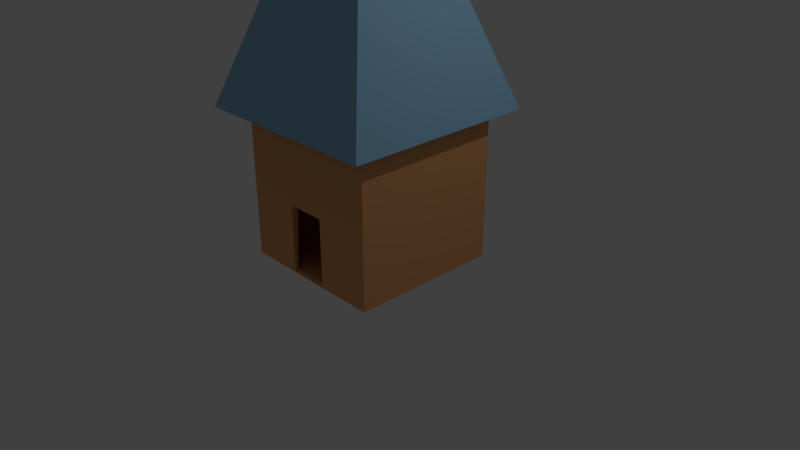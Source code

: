# Source: cabin.blend  (saved by Blender 2.79.0; exported with 4.5.12 LTS)
import bpy
from mathutils import Matrix  # noqa: F401  (used for matrix-valued properties, if any)

bpy.ops.wm.read_factory_settings(use_empty=True)
scene = bpy.context.scene
scene.name = 'Scene'

# ---- collections
col_collection_1 = bpy.data.collections.new('Collection 1'); scene.collection.children.link(col_collection_1)

# ---- materials (node trees are filled in below, after node groups)
mat_material = bpy.data.materials.new('Material')
mat_material.alpha_threshold = 0.0
mat_material.roughness = 0.5
mat_material_001 = bpy.data.materials.new('Material.001')
mat_material_001.alpha_threshold = 0.0
mat_material_001.roughness = 0.5

# ---- material node trees
mat_material.use_nodes = True; mat_material.node_tree.nodes.clear()
_N = mat_material.node_tree.nodes; _L = mat_material.node_tree.links
n0 = _N.new('ShaderNodeOutputMaterial'); n0.name = 'Material Output'; n0.location = (300, 300)
n1 = _N.new('ShaderNodeBsdfDiffuse'); n1.name = 'Diffuse BSDF'; n1.location = (10, 300)
n1.inputs[0].default_value = (0.3039, 0.563, 0.8, 1.0)
_L.new(n1.outputs[0], n0.inputs[0])
n0.is_active_output = True
mat_material_001.use_nodes = True; mat_material_001.node_tree.nodes.clear()
_N = mat_material_001.node_tree.nodes; _L = mat_material_001.node_tree.links
n0 = _N.new('ShaderNodeOutputMaterial'); n0.name = 'Material Output'; n0.location = (300, 300)
n1 = _N.new('ShaderNodeBsdfDiffuse'); n1.name = 'Diffuse BSDF'; n1.location = (10, 300)
n1.inputs[0].default_value = (0.8, 0.3755, 0.1554, 1.0)
_L.new(n1.outputs[0], n0.inputs[0])
n0.is_active_output = True

# ---- world
world_world = bpy.data.worlds.new('World'); scene.world = world_world
world_world.color = (0.05088, 0.05088, 0.05088)
world_world.use_sun_shadow = False
world_world.sun_shadow_jitter_overblur = 0.0
world_world.cycles.sampling_method = 'MANUAL'

# ---- cameras
cam_camera = bpy.data.cameras.new('Camera')
cam_camera.clip_end = 100.0
cam_camera.lens = 35.0
cam_camera.sensor_width = 32.0
cam_camera.sensor_height = 18.0
cam_camera.ortho_scale = 7.314
cam_camera.dof.focus_distance = 0.0

# ---- lights
light_lamp = bpy.data.lights.new('Lamp', 'POINT')
light_lamp.transmission_factor = 0.0
light_lamp.cutoff_distance = 30.0
light_lamp.energy = 100.0
light_lamp.shadow_buffer_clip_start = 1.001
light_lamp.shadow_soft_size = 0.1
light_lamp.shadow_maximum_resolution = 0.006
light_lamp.use_absolute_resolution = True

# ---- meshes
me_cone_001 = bpy.data.meshes.new('Cone.001')
me_cone_001.from_pydata([(0.0, 1.0, -1.0), (1.0, -4.371e-08, -1.0), (-8.742e-08, -1.0, -1.0), (-1.0, 1.192e-08, -1.0), (0.0, 0.0, 1.0)], [], [(0, 4, 1), (1, 4, 2), (2, 4, 3), (3, 4, 0), (0, 1, 2, 3)])
_uv = me_cone_001.uv_layers.new(name='UVMap')
_uv.uv.foreach_set('vector', [0.0, 0.0, 1.0, 0.0, 1.0, 1.0, 0.0, 0.0, 1.0, 0.0, 1.0, 1.0, 0.0, 0.0, 1.0, 0.0, 1.0, 1.0, 0.0, 0.0, 1.0, 0.0, 1.0, 1.0, 0.0, 0.0, 1.0, 0.0, 1.0, 1.0, 0.0, 1.0])
me_cone_001.materials.append(mat_material)
me_cone_001.use_remesh_preserve_volume = False
me_cone_001.use_remesh_preserve_attributes = False
me_cone_001.use_mirror_vertex_groups = False
me_cone_001.update()
me_cube = bpy.data.meshes.new('Cube')
me_cube.from_pydata([(-1.0, -1.0, -1.0), (-1.0, -1.0, 1.0), (-1.0, 1.0, -1.0), (-1.0, 1.0, 1.0), (1.0, -1.0, -1.0), (1.0, -1.0, 1.0), (1.0, 1.0, -1.0), (1.0, 1.0, 1.0), (-1.0, -1.0, -0.3077), (-1.0, 1.0, -0.3077), (1.0, 1.0, -0.3077), (1.0, -1.0, -0.3077), (-0.2816, 1.0, -1.0), (-0.2816, 1.0, 1.0), (-0.2816, -1.0, -1.0), (-0.2816, -1.0, 1.0), (-0.2816, -1.0, -0.0903), (-0.2816, 1.0, -0.3077), (0.3592, 1.0, 1.0), (0.2421, -1.0, -1.0), (0.3592, 1.0, -0.3077), (0.3592, 1.0, -1.0), (0.3592, -1.0, 1.0), (0.2421, -1.0, -0.0903), (-0.9452, -0.9452, -0.9452), (-0.9452, -0.9452, 0.9452), (-0.9452, 0.9452, -0.9452), (-0.9452, 0.9452, 0.9452), (0.9452, -0.9452, -0.9452), (0.9452, -0.9452, 0.9452), (0.9452, 0.9452, -0.9452), (0.9452, 0.9452, 0.9452), (-0.9328, -0.9328, -0.3077), (-0.9328, 0.9328, -0.3077), (0.9328, 0.9328, -0.3077), (0.9328, -0.9328, -0.3077), (-0.2816, 0.9328, -0.9328), (-0.2816, 0.9328, 0.9328), (-0.2816, -0.9575, -0.9751), (-0.2816, -0.9328, 0.9328), (-0.2816, -0.905, -0.0903), (-0.2816, 0.905, -0.3077), (0.3592, 0.9328, 0.9328), (0.2421, -0.9575, -0.9751), (0.3592, 0.905, -0.3077), (0.3592, 0.9328, -0.9328), (0.3592, -0.9328, 0.9328), (0.2421, -0.905, -0.0903)], [], [(8, 1, 3, 9), (20, 18, 7, 10), (10, 7, 5, 11), (16, 15, 1, 8), (21, 6, 4, 19), (13, 3, 1, 15), (14, 16, 8, 0), (6, 10, 11, 4), (21, 20, 10, 6), (0, 8, 9, 2), (2, 9, 17, 12), (18, 13, 15, 22), (2, 12, 14, 0), (23, 22, 15, 16), (9, 3, 13, 17), (11, 5, 22, 23), (7, 18, 22, 5), (4, 11, 23, 19), (12, 17, 20, 21), (12, 21, 19, 14), (17, 13, 18, 20), (32, 33, 27, 25), (44, 34, 31, 42), (34, 35, 29, 31), (40, 32, 25, 39), (45, 43, 28, 30), (37, 39, 25, 27), (38, 24, 32, 40), (30, 28, 35, 34), (45, 30, 34, 44), (24, 26, 33, 32), (26, 36, 41, 33), (42, 46, 39, 37), (26, 24, 38, 36), (47, 40, 39, 46), (33, 41, 37, 27), (35, 47, 46, 29), (31, 29, 46, 42), (28, 43, 47, 35), (36, 45, 44, 41), (36, 38, 43, 45), (41, 44, 42, 37), (23, 16, 40, 47), (16, 14, 38, 40), (14, 19, 43, 38), (19, 23, 47, 43)])
_uv = me_cube.uv_layers.new(name='UVMap')
_uv.uv.foreach_set('vector', [0.0, 0.0, 1.0, 0.0, 1.0, 1.0, 0.0, 1.0, 0.0, 0.0, 1.0, 0.0, 1.0, 1.0, 0.0, 1.0, 0.0, 0.0, 1.0, 0.0, 1.0, 1.0, 0.0, 1.0, 0.0, 0.0, 1.0, 0.0, 1.0, 1.0, 0.0, 1.0, 0.0, 0.0, 1.0, 0.0, 1.0, 1.0, 0.0, 1.0, 0.0, 0.0, 1.0, 0.0, 1.0, 1.0, 0.0, 1.0, 0.0, 0.0, 1.0, 0.0, 1.0, 1.0, 0.0, 1.0, 0.0, 0.0, 1.0, 0.0, 1.0, 1.0, 0.0, 1.0, 0.0, 0.0, 1.0, 0.0, 1.0, 1.0, 0.0, 1.0, 0.0, 0.0, 1.0, 0.0, 1.0, 1.0, 0.0, 1.0, 0.0, 0.0, 1.0, 0.0, 1.0, 1.0, 0.0, 1.0, 0.0, 0.0, 1.0, 0.0, 1.0, 1.0, 0.0, 1.0, 0.0, 0.0, 1.0, 0.0, 1.0, 1.0, 0.0, 1.0, 0.0, 0.0, 1.0, 0.0, 1.0, 1.0, 0.0, 1.0, 0.0, 0.0, 1.0, 0.0, 1.0, 1.0, 0.0, 1.0, 0.0, 0.0, 1.0, 0.0, 1.0, 1.0, 0.0, 1.0, 0.0, 0.0, 1.0, 0.0, 1.0, 1.0, 0.0, 1.0, 0.0, 0.0, 1.0, 0.0, 1.0, 1.0, 0.0, 1.0, 0.0, 0.0, 1.0, 0.0, 1.0, 1.0, 0.0, 1.0, 0.0, 0.0, 1.0, 0.0, 1.0, 1.0, 0.0, 1.0, 0.0, 0.0, 1.0, 0.0, 1.0, 1.0, 0.0, 1.0, 0.0, 0.0, 1.0, 0.0, 1.0, 1.0, 0.0, 1.0, 0.0, 0.0, 1.0, 0.0, 1.0, 1.0, 0.0, 1.0, 0.0, 0.0, 1.0, 0.0, 1.0, 1.0, 0.0, 1.0, 0.0, 0.0, 1.0, 0.0, 1.0, 1.0, 0.0, 1.0, 0.0, 0.0, 1.0, 0.0, 1.0, 1.0, 0.0, 1.0, 0.0, 0.0, 1.0, 0.0, 1.0, 1.0, 0.0, 1.0, 0.0, 0.0, 1.0, 0.0, 1.0, 1.0, 0.0, 1.0, 0.0, 0.0, 1.0, 0.0, 1.0, 1.0, 0.0, 1.0, 0.0, 0.0, 1.0, 0.0, 1.0, 1.0, 0.0, 1.0, 0.0, 0.0, 1.0, 0.0, 1.0, 1.0, 0.0, 1.0, 0.0, 0.0, 1.0, 0.0, 1.0, 1.0, 0.0, 1.0, 0.0, 0.0, 1.0, 0.0, 1.0, 1.0, 0.0, 1.0, 0.0, 0.0, 1.0, 0.0, 1.0, 1.0, 0.0, 1.0, 0.0, 0.0, 1.0, 0.0, 1.0, 1.0, 0.0, 1.0, 0.0, 0.0, 1.0, 0.0, 1.0, 1.0, 0.0, 1.0, 0.0, 0.0, 1.0, 0.0, 1.0, 1.0, 0.0, 1.0, 0.0, 0.0, 1.0, 0.0, 1.0, 1.0, 0.0, 1.0, 0.0, 0.0, 1.0, 0.0, 1.0, 1.0, 0.0, 1.0, 0.0, 0.0, 1.0, 0.0, 1.0, 1.0, 0.0, 1.0, 0.0, 0.0, 1.0, 0.0, 1.0, 1.0, 0.0, 1.0, 0.0, 0.0, 1.0, 0.0, 1.0, 1.0, 0.0, 1.0, 0.0, 0.0, 1.0, 0.0, 1.0, 1.0, 0.0, 1.0, 0.0, 0.0, 1.0, 0.0, 1.0, 1.0, 0.0, 1.0, 0.0, 0.0, 1.0, 0.0, 1.0, 1.0, 0.0, 1.0, 0.0, 0.0, 1.0, 0.0, 1.0, 1.0, 0.0, 1.0])
me_cube.materials.append(mat_material_001)
me_cube.use_remesh_preserve_volume = False
me_cube.use_remesh_preserve_attributes = False
me_cube.use_mirror_vertex_groups = False
me_cube.update()

# ---- objects
ob_cone = bpy.data.objects.new('Cone', me_cone_001)
ob_cube = bpy.data.objects.new('Cube', me_cube)
ob_lamp = bpy.data.objects.new('Lamp', light_lamp)
ob_camera = bpy.data.objects.new('Camera', cam_camera)

# ---- transforms, parenting, visibility, modifiers, constraints
ob_cone.location = (0.0, 0.0, 3.775)
ob_cone.rotation_euler = (0.0, -0.0, -2.351)
ob_cone.scale = (1.811, 1.811, 1.811)
ob_cone.lineart.crease_threshold = 0.0
ob_cube.location = (0.04822, -1.374e-07, 1.022)
ob_cube.lineart.crease_threshold = 0.0
ob_lamp.location = (4.076, 1.005, 5.904)
ob_lamp.rotation_euler = (0.6503, 0.05522, 1.866)
ob_lamp.lock_rotations_4d = False
ob_lamp.empty_display_type = 'ARROWS'
ob_lamp.color = (0.0, 0.0, 0.0, 0.0)
ob_lamp.lineart.crease_threshold = 0.0
ob_camera.location = (7.481, -6.508, 5.344)
ob_camera.rotation_euler = (1.109, 0.0, 0.8149)
ob_camera.lock_rotations_4d = False
ob_camera.empty_display_type = 'ARROWS'
ob_camera.color = (0.0, 0.0, 0.0, 0.0)
ob_camera.display_type = 'WIRE'
ob_camera.lineart.crease_threshold = 0.0

# ---- collection membership
col_collection_1.objects.link(ob_cone)
col_collection_1.objects.link(ob_cube)
col_collection_1.objects.link(ob_lamp)
col_collection_1.objects.link(ob_camera)

# ---- scene / render settings (as saved in the file)
scene.camera = ob_camera
scene.frame_start = 1; scene.frame_end = 250; scene.frame_set(1)
scene.render.engine = 'CYCLES'
scene.render.resolution_percentage = 50
scene.render.dither_intensity = 0.0
scene.cycles.use_denoising = False
scene.cycles.samples = 128
scene.cycles.sampling_pattern = 'TABULATED_SOBOL'
scene.cycles.use_adaptive_sampling = False
scene.cycles.use_light_tree = False
scene.cycles.blur_glossy = 0.0
scene.cycles.sample_clamp_indirect = 0.0
scene.view_settings.view_transform = 'Standard'
bpy.context.view_layer.update()
